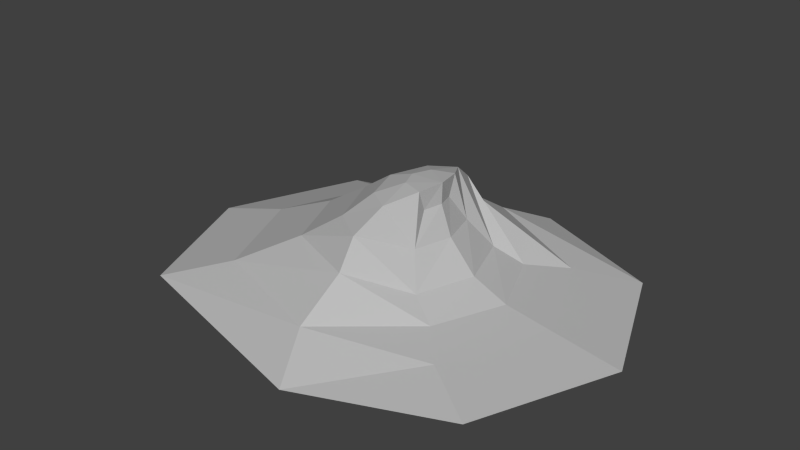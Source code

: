 # Source: Hill_Wave.blend  (saved by Blender 2.61.0; exported with 4.5.12 LTS)
import bpy
from mathutils import Matrix  # noqa: F401  (used for matrix-valued properties, if any)

bpy.ops.wm.read_factory_settings(use_empty=True)
scene = bpy.context.scene
scene.name = 'Scene'

# ---- collections
col_collection_1 = bpy.data.collections.new('Collection 1'); scene.collection.children.link(col_collection_1)

# ---- materials (node trees are filled in below, after node groups)
mat_initialshadinggroup = bpy.data.materials.new('initialShadingGroup')
mat_initialshadinggroup.alpha_threshold = 0.0
mat_initialshadinggroup.use_transparent_shadow = False
mat_initialshadinggroup.diffuse_color = (0.5, 0.5, 0.5, 1.0)
mat_initialshadinggroup.roughness = 0.5

# ---- material node trees

# ---- world
world_world = bpy.data.worlds.new('World'); scene.world = world_world
world_world.color = (0.05088, 0.05088, 0.05088)
world_world.use_sun_shadow = False
world_world.sun_shadow_jitter_overblur = 0.0
world_world.cycles.sampling_method = 'MANUAL'
world_world.cycles.sample_map_resolution = 256

# ---- meshes
me_psphere1 = bpy.data.meshes.new('pSphere1')
me_psphere1.from_pydata([(1.0, 0.0, -1.0), (0.0, 0.0, -1.414), (0.0, 0.0805, -0.9042), (0.7418, 0.0805, -0.5969), (-1.0, 0.0, -1.0), (-0.7418, 0.0805, -0.5969), (-1.414, 0.0, 0.0), (-1.049, 0.1739, 0.1821), (-1.0, 0.0, 1.56), (-0.7418, 0.1739, 1.089), (0.0, 0.0, 1.974), (0.0, 0.1739, 1.396), (1.0, 0.0, 1.56), (0.7418, 0.1739, 1.089), (1.414, 0.0, 0.0), (1.049, 0.1739, 0.1821), (0.0, 0.1344, -0.5809), (0.5, 0.1344, -0.3738), (-0.5, 0.1344, -0.3738), (-0.7071, 0.3955, 0.1708), (-0.5, 0.3955, 0.6959), (0.0, 0.3955, 0.903), (0.5, 0.3955, 0.6959), (0.7071, 0.3955, 0.1708), (0.0, 0.2447, -0.33), (0.4096, 0.2447, -0.1881), (-0.4096, 0.2447, -0.1881), (-0.5793, 0.5991, 0.1658), (-0.4096, 0.5991, 0.4096), (0.0, 0.5991, 0.5793), (0.4096, 0.5991, 0.4096), (0.5793, 0.5991, 0.1658), (0.1806, 0.8083, -0.02437), (0.3799, 0.7478, 0.1004), (0.2687, 0.4602, -0.06472), (0.1277, 0.6637, -0.02188), (0.0, 0.8194, -0.06516), (-0.000614, 0.6711, -0.06087), (-0.1277, 0.6637, -0.02188), (-0.1806, 0.8083, -0.02437), (-0.1277, 0.8083, 0.1277), (0.0, 0.8083, 0.1806), (0.1277, 0.8083, 0.1277), (0.0, 0.7478, 0.3628), (0.2687, 0.7478, 0.2687), (-0.2687, 0.7478, 0.2687), (-0.3799, 0.7478, 0.1004), (-0.2687, 0.4602, -0.06472), (0.0, 0.4602, -0.139)], [], [(0, 1, 2, 3), (1, 4, 5, 2), (4, 6, 7, 5), (6, 8, 9, 7), (8, 10, 11, 9), (10, 12, 13, 11), (12, 14, 15, 13), (14, 0, 3, 15), (3, 2, 16, 17), (2, 5, 18, 16), (5, 7, 19, 18), (7, 9, 20, 19), (9, 11, 21, 20), (11, 13, 22, 21), (13, 15, 23, 22), (15, 3, 17, 23), (17, 16, 24, 25), (16, 18, 26, 24), (18, 19, 27, 26), (19, 20, 28, 27), (20, 21, 29, 28), (21, 22, 30, 29), (31, 30, 22, 23), (32, 33, 34, 35), (36, 37, 38, 39), (36, 39, 40, 41), (36, 41, 42, 32), (36, 32, 35, 37), (43, 44, 42, 41), (29, 30, 44, 43), (45, 43, 41, 40), (28, 29, 43, 45), (46, 45, 40, 39), (27, 28, 45, 46), (47, 46, 39, 38), (26, 27, 46, 47), (48, 47, 38, 37), (24, 26, 47, 48), (34, 48, 37, 35), (25, 24, 48, 34), (34, 33, 31, 25), (25, 31, 23, 17), (42, 44, 33, 32), (33, 44, 30, 31)])
_uv = me_psphere1.uv_layers.new(name='UVMap')
_uv.uv.foreach_set('vector', [0.0, 0.5, 0.125, 0.5, 0.125, 0.625, 0.0, 0.625, 0.125, 0.5, 0.25, 0.5, 0.25, 0.625, 0.125, 0.625, 0.25, 0.5, 0.375, 0.5, 0.375, 0.625, 0.25, 0.625, 0.375, 0.5, 0.5, 0.5, 0.5, 0.625, 0.375, 0.625, 0.5, 0.5, 0.625, 0.5, 0.625, 0.625, 0.5, 0.625, 0.625, 0.5, 0.75, 0.5, 0.75, 0.625, 0.625, 0.625, 0.75, 0.5, 0.875, 0.5, 0.875, 0.625, 0.75, 0.625, 0.875, 0.5, 1.0, 0.5, 1.0, 0.625, 0.875, 0.625, 0.0, 0.625, 0.125, 0.625, 0.125, 0.75, 0.0, 0.75, 0.125, 0.625, 0.25, 0.625, 0.25, 0.75, 0.125, 0.75, 0.25, 0.625, 0.375, 0.625, 0.375, 0.75, 0.25, 0.75, 0.375, 0.625, 0.5, 0.625, 0.5, 0.75, 0.375, 0.75, 0.5, 0.625, 0.625, 0.625, 0.625, 0.75, 0.5, 0.75, 0.625, 0.625, 0.75, 0.625, 0.75, 0.75, 0.625, 0.75, 0.75, 0.625, 0.875, 0.625, 0.875, 0.75, 0.75, 0.75, 0.875, 0.625, 1.0, 0.625, 1.0, 0.75, 0.875, 0.75, 0.0, 0.75, 0.125, 0.75, 0.125, 0.7917, 0.0, 0.7917, 0.125, 0.75, 0.25, 0.75, 0.25, 0.7917, 0.125, 0.7917, 0.25, 0.75, 0.375, 0.75, 0.375, 0.7917, 0.25, 0.7917, 0.375, 0.75, 0.5, 0.75, 0.5, 0.7917, 0.375, 0.7917, 0.5, 0.75, 0.625, 0.75, 0.625, 0.7917, 0.5, 0.7917, 0.625, 0.75, 0.75, 0.75, 0.75, 0.7917, 0.625, 0.7917, 0.875, 0.7917, 0.75, 0.7917, 0.75, 0.75, 0.875, 0.75, 0.875, 0.875, 0.875, 0.8333, 1.0, 0.8333, 1.0, 0.875, 0.1875, 1.0, 0.125, 0.875, 0.25, 0.875, 0.375, 0.875, 0.4375, 1.0, 0.375, 0.875, 0.5, 0.875, 0.625, 0.875, 0.6875, 1.0, 0.625, 0.875, 0.75, 0.875, 0.875, 0.875, 0.9375, 1.0, 0.875, 0.875, 0.0, 0.875, 0.125, 0.875, 0.625, 0.8333, 0.75, 0.8333, 0.75, 0.875, 0.625, 0.875, 0.625, 0.7917, 0.75, 0.7917, 0.75, 0.8333, 0.625, 0.8333, 0.5, 0.8333, 0.625, 0.8333, 0.625, 0.875, 0.5, 0.875, 0.5, 0.7917, 0.625, 0.7917, 0.625, 0.8333, 0.5, 0.8333, 0.375, 0.8333, 0.5, 0.8333, 0.5, 0.875, 0.375, 0.875, 0.375, 0.7917, 0.5, 0.7917, 0.5, 0.8333, 0.375, 0.8333, 0.25, 0.8333, 0.375, 0.8333, 0.375, 0.875, 0.25, 0.875, 0.25, 0.7917, 0.375, 0.7917, 0.375, 0.8333, 0.25, 0.8333, 0.125, 0.8333, 0.25, 0.8333, 0.25, 0.875, 0.125, 0.875, 0.125, 0.7917, 0.25, 0.7917, 0.25, 0.8333, 0.125, 0.8333, 0.0, 0.8333, 0.125, 0.8333, 0.125, 0.875, 0.0, 0.875, 0.0, 0.7917, 0.125, 0.7917, 0.125, 0.8333, 0.0, 0.8333, 1.0, 0.8333, 0.875, 0.8333, 0.875, 0.7917, 1.0, 0.7917, 1.0, 0.7917, 0.875, 0.7917, 0.875, 0.75, 1.0, 0.75, 0.75, 0.875, 0.75, 0.8333, 0.875, 0.8333, 0.875, 0.875, 0.875, 0.8333, 0.75, 0.8333, 0.75, 0.7917, 0.875, 0.7917])
me_psphere1.materials.append(mat_initialshadinggroup)
me_psphere1.use_remesh_preserve_volume = False
me_psphere1.use_remesh_preserve_attributes = False
me_psphere1.use_mirror_vertex_groups = False
me_psphere1.update()

# ---- objects
ob_mesh = bpy.data.objects.new('Mesh', me_psphere1)

# ---- transforms, parenting, visibility, modifiers, constraints
ob_mesh.location = (0.0, 0.0, 0.0)
ob_mesh.rotation_euler = (1.571, 0.0, -1.571)
ob_mesh.scale = (314.0, 314.0, 314.0)
ob_mesh.lineart.crease_threshold = 0.0

# ---- collection membership
col_collection_1.objects.link(ob_mesh)

# ---- scene / render settings (as saved in the file)
scene.frame_start = 1; scene.frame_end = 250; scene.frame_set(1)
scene.render.engine = 'BLENDER_EEVEE_NEXT'
scene.render.image_settings.color_mode = 'RGB'
scene.render.image_settings.compression = 90
scene.render.resolution_percentage = 50
scene.render.dither_intensity = 0.0
scene.render.bake_margin = 2
scene.render.bake_bias = 0.0
scene.cycles.use_denoising = False
scene.cycles.samples = 10
scene.cycles.sampling_pattern = 'TABULATED_SOBOL'
scene.cycles.light_sampling_threshold = 0.0
scene.cycles.use_adaptive_sampling = False
scene.cycles.use_light_tree = False
scene.cycles.blur_glossy = 0.0
scene.cycles.volume_bounces = 1
scene.cycles.pixel_filter_type = 'GAUSSIAN'
scene.cycles.sample_clamp_indirect = 0.0
scene.view_settings.view_transform = 'Standard'
bpy.context.view_layer.update()

# ---- added for rendering (the .blend has no active camera and no usable light): camera, sun
cam_auto = bpy.data.cameras.new('AutoCamera')
cam_auto.lens = 50.0
cam_auto.sensor_width = 36.0
cam_auto.clip_end = 22891.0
ob_auto_camera = bpy.data.objects.new('AutoCamera', cam_auto)
scene.collection.objects.link(ob_auto_camera)
ob_auto_camera.location = (1216.41, -1565.2, 1172.12)
ob_auto_camera.rotation_euler = (1.09748, -7.21219e-08, 0.694738)
scene.camera = ob_auto_camera
light_auto_sun = bpy.data.lights.new('AutoSun', 'SUN')
light_auto_sun.energy = 3.0
light_auto_sun.angle = 0.0523599
ob_auto_sun = bpy.data.objects.new('AutoSun', light_auto_sun)
scene.collection.objects.link(ob_auto_sun)
ob_auto_sun.rotation_euler = (0.872665, 0.174533, 0.523599)
bpy.context.view_layer.update()
